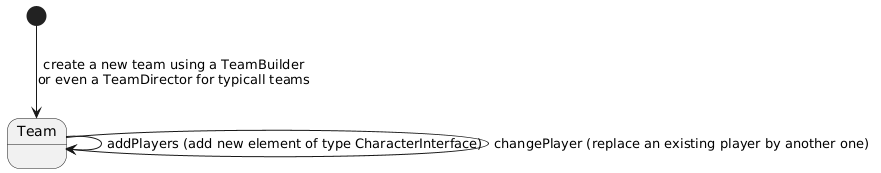

The diagram above was rendered by PlantUML. Its source (embedded in the PNG):
@startuml
' Diagramme d'état


[*] --> Team : create a new team using a TeamBuilder\nor even a TeamDirector for typicall teams
Team --> Team : addPlayers (add new element of type CharacterInterface)
Team --> Team : changePlayer (replace an existing player by another one)
@enduml